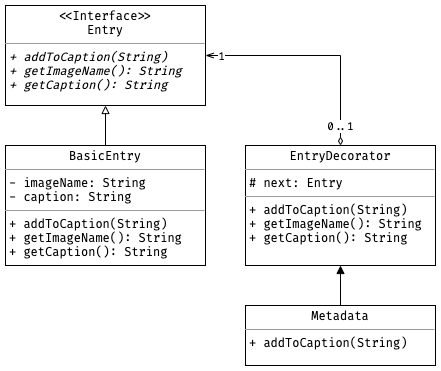

The diagram above was exported from draw.io. Its source (the exported page's mxGraphModel, read from the mxfile embedded in the PNG):
<mxGraphModel dx="1426" dy="794" grid="1" gridSize="10" guides="1" tooltips="1" connect="1" arrows="1" fold="1" page="1" pageScale="1" pageWidth="1200" pageHeight="600" math="0" shadow="0">
  <root>
    <mxCell id="0" />
    <mxCell id="1" parent="0" />
    <mxCell id="0HL1c_skvQNgvXrSGWwJ-5" value="&lt;p style=&quot;margin: 0px ; margin-top: 4px ; text-align: center&quot;&gt;&amp;lt;&amp;lt;Interface&amp;gt;&amp;gt;&lt;br&gt;Entry&lt;/p&gt;&lt;hr size=&quot;1&quot;&gt;&lt;p style=&quot;margin: 0px ; margin-left: 4px&quot;&gt;&lt;/p&gt;&lt;p style=&quot;margin: 0px ; margin-left: 4px&quot;&gt;&lt;i&gt;+ addToCaption(String)&lt;br&gt;+ getImageName(): String&lt;/i&gt;&lt;/p&gt;&lt;p style=&quot;margin: 0px ; margin-left: 4px&quot;&gt;&lt;i&gt;+ getCaption(): String&lt;/i&gt;&lt;/p&gt;" style="verticalAlign=top;align=left;overflow=fill;fontSize=12;fontFamily=Fira Code;html=1;fontStyle=0" vertex="1" parent="1">
      <mxGeometry x="440" y="20" width="200" height="100" as="geometry" />
    </mxCell>
    <mxCell id="0HL1c_skvQNgvXrSGWwJ-14" style="edgeStyle=orthogonalEdgeStyle;rounded=0;orthogonalLoop=1;jettySize=auto;html=1;entryX=0.5;entryY=1;entryDx=0;entryDy=0;endArrow=block;endFill=0;fontFamily=Fira Code;fontStyle=0" edge="1" parent="1" source="0HL1c_skvQNgvXrSGWwJ-11" target="0HL1c_skvQNgvXrSGWwJ-5">
      <mxGeometry relative="1" as="geometry" />
    </mxCell>
    <mxCell id="0HL1c_skvQNgvXrSGWwJ-11" value="&lt;p style=&quot;margin: 0px ; margin-top: 4px ; text-align: center&quot;&gt;BasicEntry&lt;/p&gt;&lt;hr size=&quot;1&quot;&gt;&lt;p style=&quot;margin: 0px ; margin-left: 4px&quot;&gt;- imageName: String&lt;br&gt;- caption: String&lt;/p&gt;&lt;hr size=&quot;1&quot;&gt;&lt;p style=&quot;margin: 0px ; margin-left: 4px&quot;&gt;+ addToCaption(String)&lt;br&gt;+ getImageName(): String&lt;/p&gt;&lt;p style=&quot;margin: 0px ; margin-left: 4px&quot;&gt;+ getCaption(): String&lt;/p&gt;" style="verticalAlign=top;align=left;overflow=fill;fontSize=12;fontFamily=Fira Code;html=1;fillColor=#ffffff;fontStyle=0" vertex="1" parent="1">
      <mxGeometry x="440" y="160" width="200" height="120" as="geometry" />
    </mxCell>
    <mxCell id="0HL1c_skvQNgvXrSGWwJ-15" style="edgeStyle=orthogonalEdgeStyle;rounded=0;orthogonalLoop=1;jettySize=auto;html=1;entryX=1;entryY=0.5;entryDx=0;entryDy=0;endArrow=openThin;endFill=0;startArrow=diamondThin;startFill=0;fontFamily=Fira Code;fontStyle=0" edge="1" parent="1" source="0HL1c_skvQNgvXrSGWwJ-12" target="0HL1c_skvQNgvXrSGWwJ-5">
      <mxGeometry relative="1" as="geometry">
        <Array as="points">
          <mxPoint x="775" y="70" />
        </Array>
      </mxGeometry>
    </mxCell>
    <mxCell id="0HL1c_skvQNgvXrSGWwJ-16" value="1" style="edgeLabel;html=1;align=center;verticalAlign=middle;resizable=0;points=[];fontFamily=Fira Code;fontStyle=0" vertex="1" connectable="0" parent="0HL1c_skvQNgvXrSGWwJ-15">
      <mxGeometry x="0.8692" relative="1" as="geometry">
        <mxPoint as="offset" />
      </mxGeometry>
    </mxCell>
    <mxCell id="0HL1c_skvQNgvXrSGWwJ-17" value="0..1" style="edgeLabel;html=1;align=center;verticalAlign=middle;resizable=0;points=[];fontFamily=Fira Code;fontStyle=0" vertex="1" connectable="0" parent="0HL1c_skvQNgvXrSGWwJ-15">
      <mxGeometry x="-0.8248" y="1" relative="1" as="geometry">
        <mxPoint as="offset" />
      </mxGeometry>
    </mxCell>
    <mxCell id="0HL1c_skvQNgvXrSGWwJ-12" value="&lt;p style=&quot;margin: 0px ; margin-top: 4px ; text-align: center&quot;&gt;EntryDecorator&lt;/p&gt;&lt;hr size=&quot;1&quot;&gt;&lt;p style=&quot;margin: 0px ; margin-left: 4px&quot;&gt;# next: Entry&lt;br&gt;&lt;/p&gt;&lt;hr size=&quot;1&quot;&gt;&lt;p style=&quot;margin: 0px ; margin-left: 4px&quot;&gt;+ addToCaption(String)&lt;br&gt;+ getImageName(): String&lt;/p&gt;&lt;p style=&quot;margin: 0px ; margin-left: 4px&quot;&gt;+ getCaption(): String&lt;/p&gt;" style="verticalAlign=top;align=left;overflow=fill;fontSize=12;fontFamily=Fira Code;html=1;fillColor=#ffffff;fontStyle=0" vertex="1" parent="1">
      <mxGeometry x="680" y="160" width="190" height="120" as="geometry" />
    </mxCell>
    <mxCell id="0HL1c_skvQNgvXrSGWwJ-18" style="edgeStyle=orthogonalEdgeStyle;rounded=0;orthogonalLoop=1;jettySize=auto;html=1;entryX=0.5;entryY=1;entryDx=0;entryDy=0;startArrow=none;startFill=0;endArrow=block;endFill=1;fontFamily=Fira Code;fontStyle=0" edge="1" parent="1" source="0HL1c_skvQNgvXrSGWwJ-13" target="0HL1c_skvQNgvXrSGWwJ-12">
      <mxGeometry relative="1" as="geometry" />
    </mxCell>
    <mxCell id="0HL1c_skvQNgvXrSGWwJ-13" value="&lt;p style=&quot;margin: 0px ; margin-top: 4px ; text-align: center&quot;&gt;&lt;span&gt;Metadata&lt;/span&gt;&lt;/p&gt;&lt;hr size=&quot;1&quot;&gt;&lt;p style=&quot;margin: 0px ; margin-left: 4px&quot;&gt;+ addToCaption(String)&lt;br&gt;&lt;/p&gt;" style="verticalAlign=top;align=left;overflow=fill;fontSize=12;fontFamily=Fira Code;html=1;fillColor=#ffffff;fontStyle=0" vertex="1" parent="1">
      <mxGeometry x="680" y="320" width="190" height="60" as="geometry" />
    </mxCell>
  </root>
</mxGraphModel>